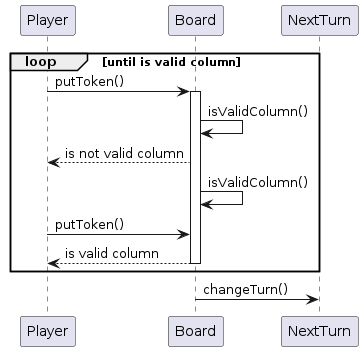

The diagram above was rendered by PlantUML. Its source (embedded in the PNG):
@startuml "Sequence Diagram - Put Token"

participant Player
participant Board
participant NextTurn

loop until is valid column
    Player -> Board: putToken()
    activate Board
    Board -> Board: isValidColumn()
    Board --> Player: is not valid column
    Board -> Board: isValidColumn()
    Player -> Board: putToken()
    return is valid column
end

Board -> NextTurn : changeTurn()

@enduml